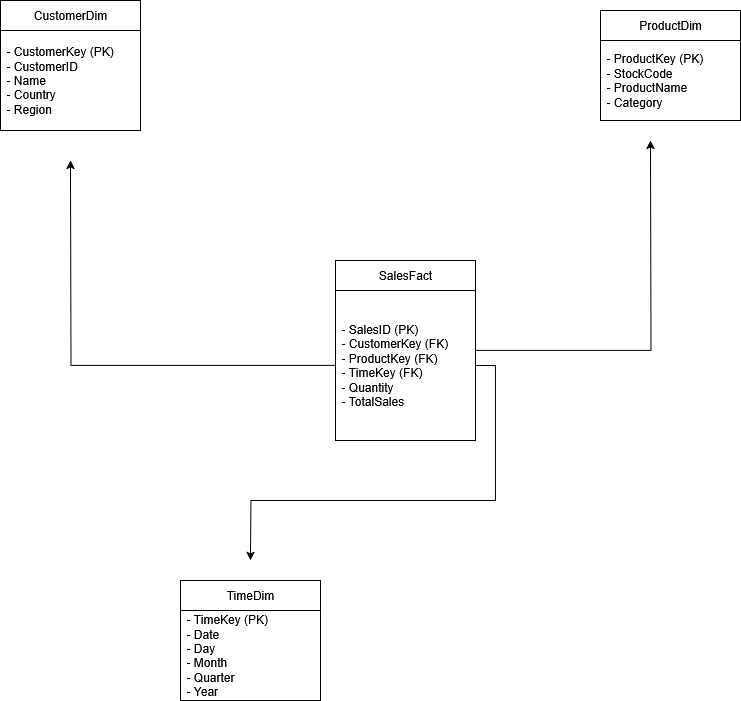

The diagram above was exported from draw.io. Its source (the exported page's mxGraphModel, read from the mxfile embedded in the PNG):
<mxGraphModel dx="1042" dy="645" grid="1" gridSize="10" guides="1" tooltips="1" connect="1" arrows="1" fold="1" page="1" pageScale="1" pageWidth="850" pageHeight="1100" background="light-dark(#FFFFFF,#000033)" math="0" shadow="0">
  <root>
    <mxCell id="0" />
    <mxCell id="1" parent="0" />
    <mxCell id="qQMOzoUUYG_MgjwXO8Yz-18" style="edgeStyle=orthogonalEdgeStyle;rounded=0;orthogonalLoop=1;jettySize=auto;html=1;" edge="1" parent="1" source="qQMOzoUUYG_MgjwXO8Yz-1">
      <mxGeometry relative="1" as="geometry">
        <mxPoint x="670" y="170" as="targetPoint" />
      </mxGeometry>
    </mxCell>
    <mxCell id="qQMOzoUUYG_MgjwXO8Yz-1" value="SalesFact" style="swimlane;fontStyle=0;childLayout=stackLayout;horizontal=1;startSize=30;horizontalStack=0;resizeParent=1;resizeParentMax=0;resizeLast=0;collapsible=1;marginBottom=0;whiteSpace=wrap;html=1;" vertex="1" parent="1">
      <mxGeometry x="355" y="290" width="140" height="180" as="geometry" />
    </mxCell>
    <mxCell id="qQMOzoUUYG_MgjwXO8Yz-17" style="edgeStyle=orthogonalEdgeStyle;rounded=0;orthogonalLoop=1;jettySize=auto;html=1;exitX=0;exitY=0.5;exitDx=0;exitDy=0;" edge="1" parent="qQMOzoUUYG_MgjwXO8Yz-1" source="qQMOzoUUYG_MgjwXO8Yz-2">
      <mxGeometry relative="1" as="geometry">
        <mxPoint x="-265" y="-100" as="targetPoint" />
      </mxGeometry>
    </mxCell>
    <mxCell id="qQMOzoUUYG_MgjwXO8Yz-19" style="edgeStyle=orthogonalEdgeStyle;rounded=0;orthogonalLoop=1;jettySize=auto;html=1;exitX=1;exitY=0.5;exitDx=0;exitDy=0;" edge="1" parent="qQMOzoUUYG_MgjwXO8Yz-1" source="qQMOzoUUYG_MgjwXO8Yz-2">
      <mxGeometry relative="1" as="geometry">
        <mxPoint x="-85" y="300" as="targetPoint" />
      </mxGeometry>
    </mxCell>
    <mxCell id="qQMOzoUUYG_MgjwXO8Yz-2" value="- SalesID (PK)&lt;br&gt;- CustomerKey (FK)&lt;br&gt;- ProductKey (FK)&lt;br&gt;- TimeKey (FK)&lt;br&gt;- Quantity&lt;br&gt;- TotalSales" style="text;strokeColor=none;fillColor=none;align=left;verticalAlign=middle;spacingLeft=4;spacingRight=4;overflow=hidden;points=[[0,0.5],[1,0.5]];portConstraint=eastwest;rotatable=0;whiteSpace=wrap;html=1;" vertex="1" parent="qQMOzoUUYG_MgjwXO8Yz-1">
      <mxGeometry y="30" width="140" height="150" as="geometry" />
    </mxCell>
    <mxCell id="qQMOzoUUYG_MgjwXO8Yz-5" value="CustomerDim" style="swimlane;fontStyle=0;childLayout=stackLayout;horizontal=1;startSize=30;horizontalStack=0;resizeParent=1;resizeParentMax=0;resizeLast=0;collapsible=1;marginBottom=0;whiteSpace=wrap;html=1;" vertex="1" parent="1">
      <mxGeometry x="20" y="30" width="140" height="130" as="geometry" />
    </mxCell>
    <mxCell id="qQMOzoUUYG_MgjwXO8Yz-8" value="- CustomerKey (PK)&lt;br&gt;- CustomerID&lt;br&gt;- Name&lt;br&gt;- Country&lt;br&gt;- Region" style="text;strokeColor=none;fillColor=none;align=left;verticalAlign=middle;spacingLeft=4;spacingRight=4;overflow=hidden;points=[[0,0.5],[1,0.5]];portConstraint=eastwest;rotatable=0;whiteSpace=wrap;html=1;" vertex="1" parent="qQMOzoUUYG_MgjwXO8Yz-5">
      <mxGeometry y="30" width="140" height="100" as="geometry" />
    </mxCell>
    <mxCell id="qQMOzoUUYG_MgjwXO8Yz-9" value="ProductDim" style="swimlane;fontStyle=0;childLayout=stackLayout;horizontal=1;startSize=30;horizontalStack=0;resizeParent=1;resizeParentMax=0;resizeLast=0;collapsible=1;marginBottom=0;whiteSpace=wrap;html=1;" vertex="1" parent="1">
      <mxGeometry x="620" y="40" width="140" height="110" as="geometry" />
    </mxCell>
    <mxCell id="qQMOzoUUYG_MgjwXO8Yz-11" value="- ProductKey (PK)&lt;br&gt;- StockCode&lt;br&gt;- ProductName&lt;br&gt;- Category" style="text;strokeColor=none;fillColor=none;align=left;verticalAlign=middle;spacingLeft=4;spacingRight=4;overflow=hidden;points=[[0,0.5],[1,0.5]];portConstraint=eastwest;rotatable=0;whiteSpace=wrap;html=1;" vertex="1" parent="qQMOzoUUYG_MgjwXO8Yz-9">
      <mxGeometry y="30" width="140" height="80" as="geometry" />
    </mxCell>
    <mxCell id="qQMOzoUUYG_MgjwXO8Yz-13" value="TimeDim" style="swimlane;fontStyle=0;childLayout=stackLayout;horizontal=1;startSize=30;horizontalStack=0;resizeParent=1;resizeParentMax=0;resizeLast=0;collapsible=1;marginBottom=0;whiteSpace=wrap;html=1;" vertex="1" parent="1">
      <mxGeometry x="200" y="610" width="140" height="120" as="geometry" />
    </mxCell>
    <mxCell id="qQMOzoUUYG_MgjwXO8Yz-14" value="- TimeKey (PK)&lt;br&gt;- Date&lt;br&gt;- Day&lt;br&gt;- Month&lt;br&gt;- Quarter&lt;br&gt;- Year" style="text;strokeColor=none;fillColor=none;align=left;verticalAlign=middle;spacingLeft=4;spacingRight=4;overflow=hidden;points=[[0,0.5],[1,0.5]];portConstraint=eastwest;rotatable=0;whiteSpace=wrap;html=1;" vertex="1" parent="qQMOzoUUYG_MgjwXO8Yz-13">
      <mxGeometry y="30" width="140" height="90" as="geometry" />
    </mxCell>
  </root>
</mxGraphModel>